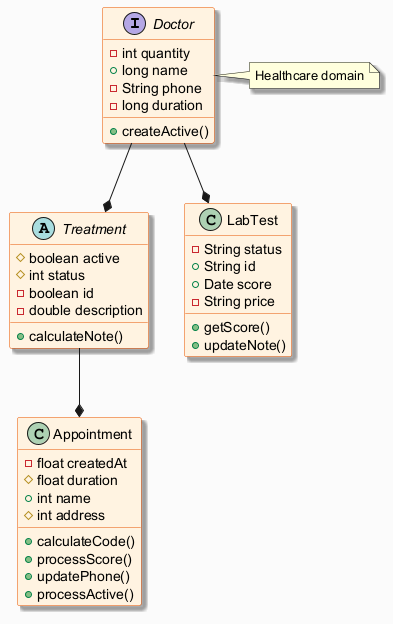

The diagram above was rendered by PlantUML. Its source (embedded in the PNG):
@startuml
skinparam backgroundColor #FAFAFA
skinparam classBackgroundColor #FFF3E0
skinparam classBorderColor #E65100
skinparam shadowing true
interface Doctor {
  -int quantity
  +long name
  -String phone
  -long duration
  +createActive()
}
abstract class Treatment {
  #boolean active
  #int status
  -boolean id
  -double description
  +calculateNote()
}
class LabTest {
  -String status
  +String id
  +Date score
  -String price
  +getScore()
  +updateNote()
}
class Appointment {
  -float createdAt
  #float duration
  +int name
  #int address
  +calculateCode()
  +processScore()
  +updatePhone()
  +processActive()
}
Treatment --* Appointment
Doctor --* Treatment
Doctor --* LabTest
note right of Doctor : Healthcare domain
@enduml